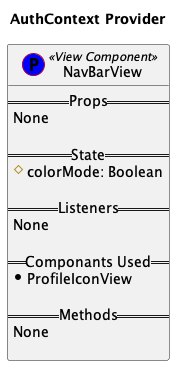

The diagram above was rendered by PlantUML. Its source (embedded in the PNG):
@startuml
title AuthContext Provider 

class NavBarView << (P,blue) View Component>> {
    == Props ==
     None

    == State ==
     #colorMode: Boolean

    == Listeners ==
    None

    == Componants Used ==
     *ProfileIconView

    == Methods ==
    None 

}
    
@enduml